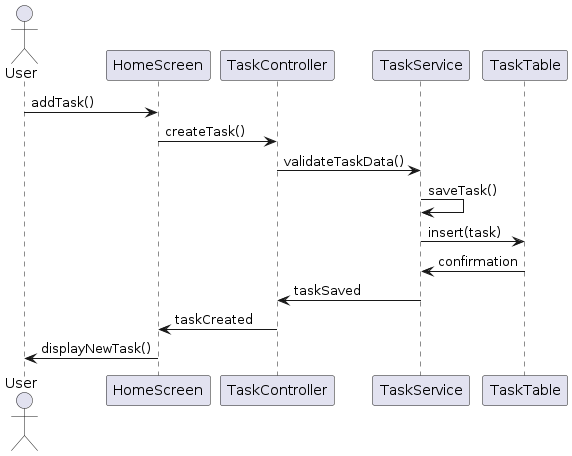

The diagram above was rendered by PlantUML. Its source (embedded in the PNG):
@startuml

actor User

User -> HomeScreen: addTask()
HomeScreen -> TaskController: createTask()
TaskController -> TaskService: validateTaskData()
TaskService -> TaskService: saveTask()
TaskService -> TaskTable: insert(task)
TaskTable -> TaskService: confirmation
TaskService -> TaskController: taskSaved
TaskController -> HomeScreen: taskCreated
HomeScreen -> User: displayNewTask()

@enduml